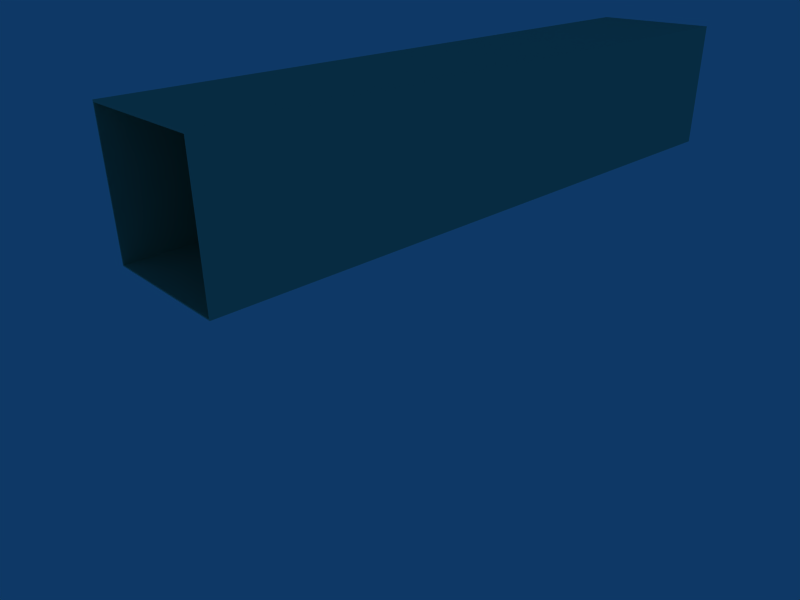 # Source: starship.blend  (saved by Blender 2.49.2; exported with 4.5.12 LTS)
import bpy
from mathutils import Matrix  # noqa: F401  (used for matrix-valued properties, if any)

bpy.ops.wm.read_factory_settings(use_empty=True)
scene = bpy.context.scene
scene.name = 'Scene'

# ---- collections
col_collection_1 = bpy.data.collections.new('Collection 1'); scene.collection.children.link(col_collection_1)

# ---- materials (node trees are filled in below, after node groups)
mat_material = bpy.data.materials.new('Material')
mat_material.alpha_threshold = 0.0
mat_material.diffuse_color = (0.5098, 0.7608, 0.6392, 1.0)
mat_material.roughness = 0.5
mat_material.line_color = (0.0, 0.0, 0.0, 1.0)
mat_material_003 = bpy.data.materials.new('Material.003')
mat_material_003.alpha_threshold = 0.0
mat_material_003.diffuse_color = (0.698, 0.698, 0.698, 1.0)
mat_material_003.roughness = 0.5
mat_material_003.line_color = (0.0, 0.0, 0.0, 1.0)

# ---- material node trees

# ---- world
world_world = bpy.data.worlds.new('World'); scene.world = world_world
world_world.color = (0.05656, 0.2208, 0.4)
world_world.use_sun_shadow = False
world_world.sun_shadow_jitter_overblur = 0.0
world_world.cycles.sampling_method = 'MANUAL'
world_world.cycles.sample_map_resolution = 256

# ---- cameras
cam_camera = bpy.data.cameras.new('Camera')
cam_camera.passepartout_alpha = 0.2
cam_camera.clip_end = 100.0
cam_camera.lens = 35.0
cam_camera.ortho_scale = 7.314
cam_camera.show_passepartout = False
cam_camera.show_safe_areas = True
cam_camera.dof.focus_distance = 0.0
cam_camera.dof.aperture_fstop = 128.0

# ---- lights
light_spot_001 = bpy.data.lights.new('Spot.001', 'POINT')
light_spot_001.transmission_factor = 0.0
light_spot_001.cutoff_distance = 30.0
light_spot_001.energy = 100.0
light_spot_001.shadow_buffer_clip_start = 1.001
light_spot_001.shadow_soft_size = 1.0
light_spot_001.shadow_maximum_resolution = 0.006
light_spot_001.use_absolute_resolution = True
light_spot_001.cycles.use_multiple_importance_sampling = False
light_spot = bpy.data.lights.new('Spot', 'POINT')
light_spot.transmission_factor = 0.0
light_spot.cutoff_distance = 30.0
light_spot.energy = 100.0
light_spot.shadow_buffer_clip_start = 1.001
light_spot.shadow_soft_size = 1.0
light_spot.shadow_maximum_resolution = 0.006
light_spot.use_absolute_resolution = True
light_spot.cycles.use_multiple_importance_sampling = False

# ---- meshes
me_cube_001 = bpy.data.meshes.new('Cube.001')
me_cube_001.from_pydata([(1.0, 1.0, -1.0), (1.0, -1.0, -1.0), (-1.0, -1.0, -1.0), (-1.0, 1.0, -1.0), (1.0, 1.0, 1.0), (1.0, -1.0, 1.0), (-1.0, -1.0, 1.0), (-1.0, 1.0, 1.0), (-2.384e-07, 0.9423, 0.0), (-0.9814, -1.0, 0.9749), (0.9871, -1.0, 0.9749), (0.9871, -1.0, -0.9834), (-0.9814, -1.0, -0.9834), (-0.9551, 0.9397, -0.9089), (-0.9551, 0.9397, 0.9535), (0.9448, 0.9397, 0.9535), (0.9448, 0.9397, -0.9089)], [(8, 13), (8, 14), (8, 15), (16, 8)], [(0, 1, 2, 3), (4, 7, 6, 5), (0, 4, 5, 1), (2, 6, 7, 3), (4, 0, 3, 7), (1, 5, 10, 11), (5, 6, 9, 10), (2, 12, 9, 6), (1, 11, 12, 2), (11, 16, 13, 12), (10, 15, 16, 11), (9, 14, 15, 10), (9, 12, 13, 14), (16, 15, 14, 13)])
me_cube_001.materials.append(mat_material)
me_cube_001.use_remesh_preserve_volume = False
me_cube_001.use_remesh_preserve_attributes = False
me_cube_001.use_mirror_vertex_groups = False
me_cube_001.update()
me_plane_002 = bpy.data.meshes.new('Plane.002')
me_plane_002.from_pydata([(2.114, 12.24, 7.859), (0.8176, 18.67, 0.5557), (1.91, 15.45, 5.464), (1.637, 14.7, -0.01558), (1.784, 16.2, -0.3084), (0.3923, 19.2, -0.9216), (2.004, 15.01, -0.3519), (1.426, 13.8, 3.078), (1.66, 16.27, 4.33), (1.857, 15.69, 5.262), (2.027, 15.01, 6.175), (2.179, 14.0, 7.016), (1.945, 15.39, 5.606), (0.1288, 10.42, 7.925), (2.216, 11.64, 7.546), (0.3043, 9.85, 8.059), (0.8014, 6.811, 9.802), (2.251, 13.14, 7.445), (-0.02184, 18.91, -0.8757), (-0.004582, 13.83, 3.123), (0.09513, 16.38, 4.318), (-0.02184, 17.97, 2.037), (0.112, 13.64, 4.199), (0.1265, 15.68, 5.301), (-0.0006206, 17.44, 2.486), (-0.02184, 18.69, 0.6307), (0.1609, 14.0, 7.06), (0.1448, 15.0, 6.202), (0.1649, 13.07, 7.477), (0.1919, 11.73, 7.579), (0.1165, 12.64, 8.24), (1.098, 17.82, 2.151), (1.221, 17.54, 2.456), (2.841, 13.42, 4.229), (0.1355, 15.45, 5.632), (0.1301, 15.51, 5.467), (0.1528, 14.41, 6.7), (2.134, 14.27, 6.683), (3.386, 10.37, 6.348), (1.911, 14.48, 0.2352), (2.878, 11.49, 2.847), (2.955, 10.94, 4.148), (2.169, 12.64, 1.266), (1.988, 13.39, 0.6949), (2.392, 11.92, 2.034), (1.35, 12.58, 1.227), (1.727, 17.01, 1.596), (2.121, 15.15, 2.205), (2.76, 13.22, 2.471), (2.618, 14.11, 1.773), (1.714, 13.35, 0.6544), (2.776, 12.81, 7.301), (2.93, 13.27, 6.353), (2.894, 13.57, 5.297), (1.706, 10.08, 5.369), (3.109, 10.63, 5.318), (2.154, 10.38, 7.788), (3.192, 10.46, 7.259), (2.29, 10.88, 5.35), (1.58, 10.28, 6.233), (2.326, 11.39, 3.665), (1.54, 11.05, 3.322), (1.39, 11.89, 2.265), (1.657, 10.76, 4.364), (0.9751, 1.937, 5.35), (1.404, -1.978, 8.599), (0.3126, 8.119, 8.335), (0.4122, 3.008, 9.05), (0.4619, -1.34, 9.371), (0.3609, 5.637, 8.803), (1.351, 4.301, 8.081), (1.332, 7.369, 7.574), (1.371, 1.18, 8.424), (1.327, 6.127, 5.248), (1.504, 8.114, 5.311), (1.145, 4.12, 5.284), (1.444, 7.854, 6.35), (0.9311, 10.09, 7.308), (1.36, 8.685, 7.394), (1.245, 5.823, 6.302), (3.252, 4.63, 3.231), (3.307, 5.862, 2.551), (3.788, 3.571, 3.507), (3.897, 2.622, 3.622), (2.959, -3.109, 4.423), (4.518, 0.9631, 3.832), (2.781, 0.7439, 4.591), (2.19, 5.956, 3.976), (2.53, 3.385, 4.267), (1.887, 8.499, 3.663), (10.7, -4.2, 3.091), (5.725, 3.043, 2.778), (8.626, 0.3828, 2.978), (9.108, -0.6253, 2.972), (7.908, 1.435, 3.193), (1.911, -17.05, 4.904), (12.36, -10.09, 3.046), (4.283, -9.777, 3.175), (2.481, -11.11, 4.275), (1.657, -9.656, 7.715), (1.404, -5.775, 8.126), (1.795, -13.51, 6.632), (1.499, -7.616, 5.337), (1.241, -2.775, 5.515), (1.745, -12.42, 5.156), (0.456, -19.22, 4.709), (0.4606, -9.358, 8.451), (0.5047, -15.1, 6.863), (0.4871, -5.49, 9.147), (0.4945, -13.02, 7.504), (0.4775, -17.35, 6.083), (0.5084, -16.19, 3.733), (2.176, -13.85, 3.166), (1.204, 8.103, 2.426), (-0.02184, 11.81, 1.289), (-0.02184, 14.28, -0.0851), (-0.02184, 9.118, 2.396), (2.47, 5.453, 2.369), (2.161, -10.27, 2.395), (-0.02184, 2.182, -0.9787), (-0.09086, -3.07, -2.124), (1.268, 4.482, 0.04734), (2.448, -9.799, 1.002), (2.869, -2.104, 1.75), (2.756, -6.11, 1.336), (2.438, 1.722, 2.013), (0.2738, -14.87, 2.652), (1.916, 1.154, 1.639), (2.069, -6.229, -0.698), (0.5977, 18.95, -0.2544), (1.033, 17.84, -0.645), (1.891, 15.59, -0.3615), (1.891, 14.73, -0.164), (1.92, 15.51, 5.385), (1.776, 16.02, 4.794), (1.943, 15.4, 5.518), (2.002, 15.19, 5.895), (2.166, 11.97, 7.699), (0.2529, 10.15, 8.009), (2.227, 12.69, 7.658), (2.245, 13.56, 7.231), (0.1884, 19.14, -0.9087), (0.07588, 15.1, 4.255), (0.03744, 13.59, 3.642), (0.1144, 16.07, 4.82), (0.01517, 15.55, 2.8), (-0.02184, 17.81, 2.269), (-0.02184, 18.96, -0.1529), (-0.02184, 18.31, 1.374), (0.1662, 13.55, 7.267), (0.1633, 12.01, 7.731), (0.1619, 12.62, 7.694), (0.3531, 18.72, 0.5864), (0.3103, 19.0, -0.2025), (0.9561, 18.28, 1.384), (1.179, 17.68, 2.329), (1.316, 15.76, 2.739), (2.128, 13.48, 3.664), (2.247, 14.86, 4.316), (0.5076, 17.94, 2.089), (0.5939, 17.53, 2.469), (0.6132, 13.85, 3.117), (1.468, 13.6, 4.213), (0.8378, 16.36, 4.308), (0.4791, 18.3, 1.399), (0.5716, 17.83, 2.264), (0.6578, 15.69, 2.774), (0.7503, 13.59, 3.673), (0.8708, 15.0, 4.268), (0.1408, 15.24, 5.913), (0.1308, 15.49, 5.535), (0.1295, 15.58, 5.399), (0.9709, 15.71, 5.28), (0.9965, 15.5, 5.467), (1.002, 15.46, 5.613), (0.9479, 16.12, 4.782), (0.9938, 15.58, 5.398), (0.9958, 15.49, 5.526), (1.065, 15.03, 6.185), (1.055, 15.26, 5.893), (0.1568, 14.22, 6.879), (0.1488, 14.7, 6.458), (2.099, 14.63, 6.425), (2.169, 14.12, 6.865), (1.108, 14.37, 6.685), (1.1, 14.67, 6.44), (1.151, 14.02, 7.033), (1.143, 14.22, 6.855), (1.884, 15.31, -0.03694), (2.932, 11.19, 3.489), (1.965, 13.92, 0.4545), (2.071, 13.0, 0.9912), (2.671, 11.68, 2.452), (2.273, 12.29, 1.627), (1.775, 12.59, 1.222), (1.318, 17.5, 0.1335), (1.302, 17.85, 1.118), (1.438, 17.43, 1.912), (1.77, 16.6, 0.641), (1.837, 15.73, 0.9206), (1.917, 16.1, 1.896), (1.677, 16.35, 2.374), (1.629, 16.56, 2.219), (1.81, 14.49, 2.647), (2.234, 12.6, 2.974), (1.979, 14.69, -0.1101), (1.808, 14.49, 0.07798), (2.799, 12.33, 2.64), (2.702, 13.71, 2.134), (2.413, 14.57, 1.976), (2.268, 14.28, 1.031), (2.042, 14.82, 1.241), (1.683, 13.99, 0.3207), (1.515, 12.94, 0.9395), (1.876, 13.38, 0.6618), (1.84, 13.99, 0.3378), (1.683, 12.97, 0.9415), (2.311, 13.74, 1.206), (2.417, 13.37, 1.528), (2.619, 12.51, 2.234), (2.497, 12.92, 1.866), (2.157, 13.45, 2.775), (2.456, 14.15, 2.38), (1.026, 16.99, -0.6529), (0.9012, 17.54, -0.6505), (2.97, 12.16, 4.173), (2.886, 12.39, 3.532), (2.507, 12.51, 7.603), (2.876, 13.0, 6.846), (2.935, 13.39, 5.84), (2.9, 13.53, 4.737), (3.256, 10.53, 5.801), (3.021, 10.8, 4.765), (2.387, 14.75, 5.272), (2.319, 15.01, 4.793), (2.969, 12.18, 4.712), (3.055, 11.92, 5.308), (3.219, 11.78, 6.35), (3.204, 11.9, 5.835), (2.421, 14.62, 5.395), (2.464, 14.52, 5.486), (2.501, 14.24, 6.257), (2.479, 14.38, 5.95), (2.763, 10.37, 7.52), (3.311, 10.39, 6.846), (2.998, 11.64, 7.272), (3.114, 11.77, 6.818), (2.571, 13.81, 6.539), (2.525, 13.45, 7.158), (2.515, 13.57, 6.978), (1.187, 13.11, 7.462), (2.561, 12.99, 7.395), (1.186, 13.58, 7.251), (1.039, 12.23, 7.868), (1.221, 11.68, 7.57), (1.167, 10.13, 7.95), (1.136, 12.66, 7.683), (1.131, 11.99, 7.724), (2.541, 12.16, 7.444), (2.725, 11.03, 7.427), (1.056, 10.4, 7.893), (1.959, 10.51, 5.385), (2.749, 10.7, 5.346), (2.839, 10.56, 5.867), (1.642, 10.16, 5.798), (1.961, 10.6, 5.795), (2.369, 11.64, 2.82), (2.31, 11.13, 4.517), (2.661, 11.11, 3.915), (2.638, 10.87, 4.727), (2.646, 11.37, 3.225), (1.345, 12.24, 1.726), (1.434, 11.53, 2.803), (1.702, 10.45, 4.908), (1.613, 11.06, 3.82), (1.974, 11.07, 4.051), (1.951, 10.82, 4.845), (1.896, 11.37, 3.484), (1.888, 11.68, 2.949), (1.911, 11.93, 2.155), (1.861, 12.24, 1.615), (1.181, -0.03972, 6.963), (0.4378, 0.8574, 9.217), (0.9321, -1.731, 9.067), (0.3865, 4.353, 8.934), (0.3353, 6.921, 8.563), (1.341, 5.874, 7.861), (1.356, 2.732, 8.234), (1.386, -0.3373, 8.492), (0.8513, 4.995, 8.52), (0.8343, 6.516, 8.228), (0.9171, -0.06435, 8.95), (0.8927, 2.077, 8.783), (0.8757, 3.68, 8.649), (1.41, 7.091, 5.293), (1.598, 9.137, 5.329), (1.231, 5.13, 5.26), (1.059, 3.109, 5.307), (1.472, 7.932, 5.848), (1.493, 9.092, 6.277), (1.573, 8.965, 5.865), (0.1663, 11.04, 7.748), (2.192, 11.01, 7.676), (1.139, 11.06, 7.705), (2.493, 10.32, 6.302), (2.834, 10.29, 7.08), (1.917, 10.34, 7.006), (0.2995, 8.999, 8.19), (0.6485, 9.968, 7.692), (1.254, 10.18, 6.814), (1.505, 10.23, 7.542), (1.403, 7.584, 6.951), (1.352, 8.046, 7.478), (1.122, 9.448, 7.333), (0.8262, 8.421, 7.89), (1.448, 9.455, 6.797), (1.432, 8.269, 6.876), (0.7929, 9.259, 7.76), (0.8128, 7.75, 7.992), (1.229, 4.16, 6.643), (1.179, 1.567, 6.968), (1.15, 3.127, 6.712), (1.314, 6.563, 6.963), (1.172, 4.927, 5.854), (1.312, 5.097, 7.179), (1.344, 6.85, 6.334), (1.367, 6.922, 5.823), (1.264, 5.925, 5.756), (3.343, 5.198, 2.882), (3.521, 4.089, 3.367), (3.885, 3.057, 3.573), (4.156, 1.987, 3.737), (3.632, -1.124, 4.121), (1.854, 1.332, 4.888), (2.901, -0.9943, 4.516), (2.667, 2.094, 4.434), (2.347, 4.688, 4.128), (2.032, 7.224, 3.825), (1.742, 9.773, 3.502), (1.652, 8.428, 4.471), (1.712, 6.102, 4.606), (1.773, 3.776, 4.741), (1.531, 9.693, 4.342), (1.592, 7.367, 4.477), (1.652, 5.041, 4.612), (1.713, 2.715, 4.747), (1.607, 10.56, 4.414), (2.579, 7.294, 3.069), (2.709, 5.37, 3.584), (2.937, 4.759, 3.727), (3.216, 2.997, 3.916), (3.098, 3.585, 3.877), (3.502, 0.9696, 4.235), (3.397, 2.295, 4.068), (2.555, 6.557, 3.407), (2.407, 8.427, 2.899), (7.748, -1.766, 3.471), (4.528, 4.459, 2.651), (9.819, -2.185, 3.039), (8.724, -0.09133, 2.964), (6.835, 2.117, 2.97), (8.22, 0.8151, 3.07), (4.531, 3.866, 3.011), (4.94, 3.296, 3.159), (5.932, 2.535, 3.346), (5.89, 2.073, 3.433), (6.327, 1.355, 3.518), (6.83, 0.81, 3.398), (7.147, 0.1664, 3.393), (8.592, -10.02, 3.074), (3.237, -10.46, 3.721), (2.226, -14.17, 4.535), (11.62, -7.356, 3.085), (4.447, -4.362, 3.535), (7.828, -6.914, 3.185), (2.744, -7.16, 4.333), (3.532, -6.359, 3.813), (1.527, -7.638, 7.952), (1.392, -3.911, 8.392), (1.743, -11.69, 7.146), (1.866, -15.29, 5.788), (1.108, -0.4035, 5.428), (1.373, -5.147, 5.43), (1.298, -2.345, 7.053), (1.434, -6.685, 6.741), (1.89, -14.71, 5.013), (1.625, -10.1, 5.237), (1.803, -13.04, 5.903), (1.724, -11.03, 6.389), (1.587, -8.691, 6.535), (1.305, -4.35, 6.853), (2.074, -11.88, 4.701), (1.997, -9.255, 4.762), (2.183, -5.388, 4.842), (2.08, -2.874, 4.928), (1.992, -0.944, 4.993), (1.143, -18.34, 4.829), (0.4662, -3.351, 9.3), (0.4866, -7.548, 8.795), (0.4996, -14.09, 7.19), (0.4894, -11.16, 7.986), (0.9717, -5.655, 8.7), (0.9332, -3.71, 8.971), (1.057, -7.565, 8.499), (1.016, -9.488, 8.158), (0.5116, -18.41, 5.426), (0.5098, -16.28, 6.448), (1.142, -17.35, 5.547), (1.202, -16.14, 5.951), (1.146, -14.37, 6.751), (1.078, -11.42, 7.642), (1.134, -13.26, 7.107), (0.4679, -17.74, 4.197), (3.11, -11.94, 3.136), (1.311, -15.16, 3.485), (1.217, -16.75, 4.27), (2.072, -15.51, 4.039), (2.427, -12.68, 3.762), (-0.02184, 16.6, -0.5246), (-0.02184, 13.01, 0.5846), (0.5842, 8.832, 2.502), (-0.02184, 10.41, 1.873), (1.796, 6.876, 2.433), (4.102, 4.173, 2.539), (-0.02184, 0.2938, -1.262), (2.146, -8.49, 1.607), (0.7027, 3.234, -0.548), (1.252, 6.361, 1.262), (1.986, 8.255, 2.792), (0.7509, 10.12, 2.814), (1.318, 9.673, 2.855), (0.64, 11.77, 1.777), (0.6558, 10.51, 2.328), (0.6786, 12.21, 1.268), (0.835, 13.74, 0.2962), (0.8271, 12.63, 0.9394), (0.7731, 14.59, -0.0787), (1.652, 15.62, -0.2324), (0.7675, 16.79, -0.4772), (2.954, 5.701, 2.46), (2.271, -11.88, 2.055), (1.158, -12.82, 0.723), (2.718, -4.035, 1.547), (2.668, -7.873, 1.141), (2.513, -0.1951, 1.851), (2.5, 3.634, 2.201), (4.053, 2.226, 2.36), (5.536, -0.2746, 2.465), (4.291, 0.4527, 2.252), (5.946, -0.8373, 2.378), (6.263, -1.481, 2.373), (6.791, -3.25, 2.373), (6.948, -5.272, 2.237), (7.792, -8.225, 2.219), (7.48, -10.08, 2.075), (3.598, -10.28, 2.148), (0.3144, -17.17, 3.682), (-0.02184, -12.58, 1.622), (1.135, -12.09, 1.818), (1.142, -14.32, 2.835), (0.3908, -15.61, 3.226), (1.553, 4.849, 2.013), (2.132, -4.393, 1.331), (1.804, 4.858, 2.222), (2.115, 1.649, 1.871), (2.157, -0.5713, 1.677), (2.143, -2.722, 1.42), (1.656, -0.6817, -0.3706), (2.164, -8.27, 0.05805), (1.447, -3.44, -2.016), (1.591, 3.021, 0.8435), (2.022, -2.465, 0.4551), (2.253, -6.319, 0.318), (1.025, -1.858, -1.394), (1.379, -9.104, -2.5), (-0.02184, -10.25, 2.844), (1.172, 2.896, 0.02632), (1.879, 4.234, 3.609), (-0.02184, -9.146, -2.5), (-0.02184, 2.606, 0.1063), (2.08, -2.748, 1.01), (2.028, 2.941, 3.938), (-0.02184, 3.958, 6.106), (-2.072, 2.941, 3.938), (-2.123, -2.748, 1.01), (-1.954, 4.234, 3.609), (-1.215, 2.896, 0.02632), (-1.423, -9.104, -2.5), (-1.068, -1.858, -1.394), (-2.297, -6.319, 0.318), (-2.066, -2.465, 0.4551), (-1.634, 3.021, 0.8435), (-1.592, -3.44, -2.016), (-2.208, -8.27, 0.05805), (-1.699, -0.6817, -0.3706), (-2.187, -2.722, 1.42), (-2.2, -0.5713, 1.677), (-2.159, 1.649, 1.871), (-1.848, 4.858, 2.222), (-2.176, -4.393, 1.331), (-1.597, 4.849, 2.013), (-0.4345, -15.61, 3.226), (-1.186, -14.32, 2.835), (-1.178, -12.09, 1.818), (-0.358, -17.17, 3.682), (-3.642, -10.28, 2.148), (-7.524, -10.08, 2.075), (-7.835, -8.225, 2.219), (-6.992, -5.272, 2.237), (-6.835, -3.25, 2.373), (-6.307, -1.481, 2.373), (-5.989, -0.8373, 2.378), (-4.335, 0.4527, 2.252), (-5.579, -0.2746, 2.465), (-4.096, 2.226, 2.36), (-2.543, 3.634, 2.201), (-2.556, -0.1951, 1.851), (-2.712, -7.873, 1.141), (-2.761, -4.035, 1.547), (-1.202, -12.82, 0.723), (-2.315, -11.88, 2.055), (-2.998, 5.701, 2.46), (-0.8112, 16.79, -0.4772), (-1.696, 15.62, -0.2324), (-0.8168, 14.59, -0.0787), (-0.8707, 12.63, 0.9394), (-0.8786, 13.74, 0.2962), (-0.7223, 12.21, 1.268), (-0.6994, 10.51, 2.328), (-0.6837, 11.77, 1.777), (-1.362, 9.673, 2.855), (-0.7946, 10.12, 2.814), (-2.03, 8.255, 2.792), (-1.296, 6.361, 1.262), (-0.7464, 3.234, -0.548), (-2.19, -8.49, 1.607), (-4.145, 4.173, 2.539), (-1.84, 6.876, 2.433), (-0.6279, 8.832, 2.502), (-2.471, -12.68, 3.762), (-2.116, -15.51, 4.039), (-1.261, -16.75, 4.27), (-1.354, -15.16, 3.485), (-3.154, -11.94, 3.136), (-0.5116, -17.74, 4.197), (-1.178, -13.26, 7.107), (-1.121, -11.42, 7.642), (-1.19, -14.37, 6.751), (-1.246, -16.14, 5.951), (-1.186, -17.35, 5.547), (-0.5535, -16.28, 6.448), (-0.5553, -18.41, 5.426), (-1.059, -9.488, 8.158), (-1.1, -7.565, 8.499), (-0.9769, -3.71, 8.971), (-1.015, -5.655, 8.7), (-0.5331, -11.16, 7.986), (-0.5433, -14.09, 7.19), (-0.5303, -7.548, 8.795), (-0.5099, -3.351, 9.3), (-1.186, -18.34, 4.829), (-2.036, -0.944, 4.993), (-2.123, -2.874, 4.928), (-2.227, -5.388, 4.842), (-2.041, -9.255, 4.762), (-2.118, -11.88, 4.701), (-1.348, -4.35, 6.853), (-1.631, -8.691, 6.535), (-1.767, -11.03, 6.389), (-1.847, -13.04, 5.903), (-1.669, -10.1, 5.237), (-1.934, -14.71, 5.013), (-1.478, -6.685, 6.741), (-1.342, -2.345, 7.053), (-1.417, -5.147, 5.43), (-1.152, -0.4035, 5.428), (-1.91, -15.29, 5.788), (-1.786, -11.69, 7.146), (-1.436, -3.911, 8.392), (-1.571, -7.638, 7.952), (-3.576, -6.359, 3.813), (-2.787, -7.16, 4.333), (-7.872, -6.914, 3.185), (-4.491, -4.362, 3.535), (-11.67, -7.356, 3.085), (-2.27, -14.17, 4.535), (-3.281, -10.46, 3.721), (-8.635, -10.02, 3.074), (-7.191, 0.1664, 3.393), (-6.874, 0.81, 3.398), (-6.37, 1.355, 3.518), (-5.934, 2.073, 3.433), (-5.976, 2.535, 3.346), (-4.983, 3.296, 3.159), (-4.575, 3.866, 3.011), (-8.263, 0.8151, 3.07), (-6.878, 2.117, 2.97), (-8.768, -0.09133, 2.964), (-9.863, -2.185, 3.039), (-4.572, 4.459, 2.651), (-7.792, -1.766, 3.471), (-2.45, 8.427, 2.899), (-2.599, 6.557, 3.407), (-3.44, 2.295, 4.068), (-3.546, 0.9696, 4.235), (-3.142, 3.585, 3.877), (-3.26, 2.997, 3.916), (-2.98, 4.759, 3.727), (-2.752, 5.37, 3.584), (-2.623, 7.294, 3.069), (-1.651, 10.56, 4.414), (-1.756, 2.715, 4.747), (-1.696, 5.041, 4.612), (-1.635, 7.367, 4.477), (-1.575, 9.693, 4.342), (-1.817, 3.776, 4.741), (-1.756, 6.102, 4.606), (-1.695, 8.428, 4.471), (-1.785, 9.773, 3.502), (-2.075, 7.224, 3.825), (-2.391, 4.688, 4.128), (-2.711, 2.094, 4.434), (-2.945, -0.9943, 4.516), (-1.898, 1.332, 4.888), (-3.675, -1.124, 4.121), (-4.199, 1.987, 3.737), (-3.929, 3.057, 3.573), (-3.565, 4.089, 3.367), (-3.387, 5.198, 2.882), (-1.308, 5.925, 5.756), (-1.411, 6.922, 5.823), (-1.388, 6.85, 6.334), (-1.356, 5.097, 7.179), (-1.216, 4.927, 5.854), (-1.358, 6.563, 6.963), (-1.194, 3.127, 6.712), (-1.222, 1.567, 6.968), (-1.273, 4.16, 6.643), (-0.8565, 7.75, 7.992), (-0.8366, 9.259, 7.76), (-1.476, 8.269, 6.876), (-1.492, 9.455, 6.797), (-0.8699, 8.421, 7.89), (-1.166, 9.448, 7.333), (-1.396, 8.046, 7.478), (-1.446, 7.584, 6.951), (-1.548, 10.23, 7.542), (-1.298, 10.18, 6.814), (-0.6922, 9.968, 7.692), (-0.3431, 8.999, 8.19), (-1.96, 10.34, 7.006), (-2.878, 10.29, 7.08), (-2.536, 10.32, 6.302), (-1.182, 11.06, 7.705), (-2.235, 11.01, 7.676), (-0.21, 11.04, 7.748), (-1.616, 8.965, 5.865), (-1.537, 9.092, 6.277), (-1.516, 7.932, 5.848), (-1.102, 3.109, 5.307), (-1.274, 5.13, 5.26), (-1.642, 9.137, 5.329), (-1.454, 7.091, 5.293), (-0.9194, 3.68, 8.649), (-0.9364, 2.077, 8.783), (-0.9608, -0.06435, 8.95), (-0.878, 6.516, 8.228), (-0.8949, 4.995, 8.52), (-1.429, -0.3373, 8.492), (-1.399, 2.732, 8.234), (-1.384, 5.874, 7.861), (-0.379, 6.921, 8.563), (-0.4302, 4.353, 8.934), (-0.9757, -1.731, 9.067), (-0.4815, 0.8574, 9.217), (-1.224, -0.03972, 6.963), (-1.905, 12.24, 1.615), (-1.955, 11.93, 2.155), (-1.932, 11.68, 2.949), (-1.94, 11.37, 3.484), (-1.995, 10.82, 4.845), (-2.018, 11.07, 4.051), (-1.656, 11.06, 3.82), (-1.746, 10.45, 4.908), (-1.478, 11.53, 2.803), (-1.388, 12.24, 1.726), (-2.69, 11.37, 3.225), (-2.681, 10.87, 4.727), (-2.704, 11.11, 3.915), (-2.354, 11.13, 4.517), (-2.413, 11.64, 2.82), (-2.005, 10.6, 5.795), (-1.686, 10.16, 5.798), (-2.882, 10.56, 5.867), (-2.793, 10.7, 5.346), (-2.003, 10.51, 5.385), (-1.099, 10.4, 7.893), (-2.769, 11.03, 7.427), (-2.585, 12.16, 7.444), (-1.175, 11.99, 7.724), (-1.179, 12.66, 7.683), (-1.21, 10.13, 7.95), (-1.265, 11.68, 7.57), (-1.083, 12.23, 7.868), (-1.23, 13.58, 7.251), (-2.605, 12.99, 7.395), (-1.231, 13.11, 7.462), (-2.559, 13.57, 6.978), (-2.568, 13.45, 7.158), (-2.614, 13.81, 6.539), (-3.157, 11.77, 6.818), (-3.042, 11.64, 7.272), (-3.355, 10.39, 6.846), (-2.807, 10.37, 7.52), (-2.523, 14.38, 5.95), (-2.545, 14.24, 6.257), (-2.507, 14.52, 5.486), (-2.465, 14.62, 5.395), (-3.247, 11.9, 5.835), (-3.263, 11.78, 6.35), (-3.098, 11.92, 5.308), (-3.012, 12.18, 4.712), (-2.363, 15.01, 4.793), (-2.43, 14.75, 5.272), (-3.065, 10.8, 4.765), (-3.3, 10.53, 5.801), (-2.944, 13.53, 4.737), (-2.979, 13.39, 5.84), (-2.92, 13.0, 6.846), (-2.551, 12.51, 7.603), (-2.929, 12.39, 3.532), (-3.014, 12.16, 4.173), (-0.9449, 17.54, -0.6505), (-1.07, 16.99, -0.6529), (-2.5, 14.15, 2.38), (-2.2, 13.45, 2.775), (-2.541, 12.92, 1.866), (-2.662, 12.51, 2.234), (-2.461, 13.37, 1.528), (-2.355, 13.74, 1.206), (-1.727, 12.97, 0.9415), (-1.884, 13.99, 0.3378), (-1.92, 13.38, 0.6618), (-1.559, 12.94, 0.9395), (-1.727, 13.99, 0.3207), (-2.086, 14.82, 1.241), (-2.311, 14.28, 1.031), (-2.457, 14.57, 1.976), (-2.746, 13.71, 2.134), (-2.843, 12.33, 2.64), (-1.852, 14.49, 0.07798), (-2.023, 14.69, -0.1101), (-2.278, 12.6, 2.974), (-1.853, 14.49, 2.647), (-1.672, 16.56, 2.219), (-1.72, 16.35, 2.374), (-1.961, 16.1, 1.896), (-1.881, 15.73, 0.9206), (-1.814, 16.6, 0.641), (-1.482, 17.43, 1.912), (-1.346, 17.85, 1.118), (-1.362, 17.5, 0.1335), (-1.819, 12.59, 1.222), (-2.317, 12.29, 1.627), (-2.715, 11.68, 2.452), (-2.115, 13.0, 0.9912), (-2.008, 13.92, 0.4545), (-2.976, 11.19, 3.489), (-1.927, 15.31, -0.03694), (-1.187, 14.22, 6.855), (-1.195, 14.02, 7.033), (-1.144, 14.67, 6.44), (-1.152, 14.37, 6.685), (-2.212, 14.12, 6.865), (-2.142, 14.63, 6.425), (-0.1925, 14.7, 6.458), (-0.2005, 14.22, 6.879), (-1.099, 15.26, 5.893), (-1.109, 15.03, 6.185), (-1.039, 15.49, 5.526), (-1.037, 15.58, 5.398), (-0.9916, 16.12, 4.782), (-1.045, 15.46, 5.613), (-1.04, 15.5, 5.467), (-1.015, 15.71, 5.28), (-0.1732, 15.58, 5.399), (-0.1744, 15.49, 5.535), (-0.1845, 15.24, 5.913), (-0.9145, 15.0, 4.268), (-0.794, 13.59, 3.673), (-0.7015, 15.69, 2.774), (-0.6152, 17.83, 2.264), (-0.5227, 18.3, 1.399), (-0.8815, 16.36, 4.308), (-1.511, 13.6, 4.213), (-0.6568, 13.85, 3.117), (-0.6375, 17.53, 2.469), (-0.5512, 17.94, 2.089), (-2.29, 14.86, 4.316), (-2.172, 13.48, 3.664), (-1.36, 15.76, 2.739), (-1.223, 17.68, 2.329), (-0.9998, 18.28, 1.384), (-0.3539, 19.0, -0.2025), (-0.3968, 18.72, 0.5864), (-0.2056, 12.62, 7.694), (-0.207, 12.01, 7.731), (-0.2098, 13.55, 7.267), (-0.05884, 15.55, 2.8), (-0.1581, 16.07, 4.82), (-0.08112, 13.59, 3.642), (-0.1196, 15.1, 4.255), (-0.232, 19.14, -0.9087), (-2.289, 13.56, 7.231), (-2.27, 12.69, 7.658), (-0.2965, 10.15, 8.009), (-2.21, 11.97, 7.699), (-2.045, 15.19, 5.895), (-1.987, 15.4, 5.518), (-1.82, 16.02, 4.794), (-1.964, 15.51, 5.385), (-1.934, 14.73, -0.164), (-1.935, 15.59, -0.3615), (-1.077, 17.84, -0.645), (-0.6414, 18.95, -0.2544), (-2.113, -6.229, -0.698), (-1.96, 1.154, 1.639), (-0.3174, -14.87, 2.652), (-2.482, 1.722, 2.013), (-2.8, -6.11, 1.336), (-2.912, -2.104, 1.75), (-2.492, -9.799, 1.002), (-1.312, 4.482, 0.04734), (-2.205, -10.27, 2.395), (-2.514, 5.453, 2.369), (-1.248, 8.103, 2.426), (-2.22, -13.85, 3.166), (-0.5521, -16.19, 3.733), (-0.5212, -17.35, 6.083), (-0.5382, -13.02, 7.504), (-0.5307, -5.49, 9.147), (-0.5484, -15.1, 6.863), (-0.5043, -9.358, 8.451), (-0.4997, -19.22, 4.709), (-1.789, -12.42, 5.156), (-1.284, -2.775, 5.515), (-1.543, -7.616, 5.337), (-1.838, -13.51, 6.632), (-1.448, -5.775, 8.126), (-1.701, -9.656, 7.715), (-2.525, -11.11, 4.275), (-4.327, -9.777, 3.175), (-12.4, -10.09, 3.046), (-1.955, -17.05, 4.904), (-7.951, 1.435, 3.193), (-9.151, -0.6253, 2.972), (-8.669, 0.3828, 2.978), (-5.769, 3.043, 2.778), (-10.75, -4.2, 3.091), (-1.93, 8.499, 3.663), (-2.574, 3.385, 4.267), (-2.233, 5.956, 3.976), (-2.825, 0.7439, 4.591), (-4.561, 0.9631, 3.832), (-3.003, -3.109, 4.423), (-3.941, 2.622, 3.622), (-3.832, 3.571, 3.507), (-3.351, 5.862, 2.551), (-3.296, 4.63, 3.231), (-1.289, 5.823, 6.302), (-1.403, 8.685, 7.394), (-0.9748, 10.09, 7.308), (-1.487, 7.854, 6.35), (-1.188, 4.12, 5.284), (-1.548, 8.114, 5.311), (-1.371, 6.127, 5.248), (-1.415, 1.18, 8.424), (-1.375, 7.369, 7.574), (-1.395, 4.301, 8.081), (-0.4046, 5.637, 8.803), (-0.5056, -1.34, 9.371), (-0.4559, 3.008, 9.05), (-0.3563, 8.119, 8.335), (-1.448, -1.978, 8.599), (-1.019, 1.937, 5.35), (-1.701, 10.76, 4.364), (-1.433, 11.89, 2.265), (-1.583, 11.05, 3.322), (-2.37, 11.39, 3.665), (-1.624, 10.28, 6.233), (-2.334, 10.88, 5.35), (-3.236, 10.46, 7.259), (-2.197, 10.38, 7.788), (-3.153, 10.63, 5.318), (-1.749, 10.08, 5.369), (-2.937, 13.57, 5.297), (-2.974, 13.27, 6.353), (-2.82, 12.81, 7.301), (-1.758, 13.35, 0.6544), (-2.661, 14.11, 1.773), (-2.803, 13.22, 2.471), (-2.165, 15.15, 2.205), (-1.77, 17.01, 1.596), (-1.394, 12.58, 1.227), (-2.436, 11.92, 2.034), (-2.032, 13.39, 0.6949), (-2.213, 12.64, 1.266), (-2.999, 10.94, 4.148), (-2.921, 11.49, 2.847), (-1.954, 14.48, 0.2352), (-3.43, 10.37, 6.348), (-2.177, 14.27, 6.683), (-0.1965, 14.41, 6.7), (-0.1738, 15.51, 5.467), (-0.1792, 15.45, 5.632), (-2.885, 13.42, 4.229), (-1.265, 17.54, 2.456), (-1.142, 17.82, 2.151), (-0.1601, 12.64, 8.24), (-0.2355, 11.73, 7.579), (-0.2086, 13.07, 7.477), (-0.1885, 15.0, 6.202), (-0.2046, 14.0, 7.06), (-0.04306, 17.44, 2.486), (-0.1701, 15.68, 5.301), (-0.1556, 13.64, 4.199), (-0.1388, 16.38, 4.318), (-0.03909, 13.83, 3.123), (-2.295, 13.14, 7.445), (-0.845, 6.811, 9.802), (-0.348, 9.85, 8.059), (-2.26, 11.64, 7.546), (-0.1725, 10.42, 7.925), (-1.989, 15.39, 5.606), (-2.223, 14.0, 7.016), (-2.071, 15.01, 6.175), (-1.901, 15.69, 5.262), (-1.703, 16.27, 4.33), (-1.47, 13.8, 3.078), (-2.048, 15.01, -0.3519), (-0.436, 19.2, -0.9216), (-1.827, 16.2, -0.3084), (-1.681, 14.7, -0.01558), (-1.954, 15.45, 5.464), (-0.8613, 18.67, 0.5557), (-2.158, 12.24, 7.859), (-0.02184, 7.283, 0.7084)], [(406, 841), (110, 550), (151, 920)], [(152, 1, 153), (153, 152, 147), (25, 152, 147), (147, 18, 153), (153, 1, 129), (129, 153, 141), (18, 141, 153), (141, 5, 129), (154, 1, 152), (152, 164, 154), (31, 154, 164), (164, 152, 25), (148, 21, 159), (159, 164, 148), (25, 148, 164), (164, 159, 31), (159, 21, 165), (165, 155, 159), (31, 159, 155), (155, 165, 32), (165, 21, 146), (146, 160, 165), (32, 165, 160), (160, 146, 24), (166, 7, 156), (156, 160, 166), (24, 166, 160), (160, 156, 32), (161, 7, 166), (166, 145, 161), (19, 161, 145), (145, 166, 24), (157, 7, 167), (167, 162, 157), (33, 157, 162), (162, 167, 22), (167, 7, 161), (161, 143, 167), (22, 167, 143), (143, 161, 19), (168, 8, 158), (158, 162, 168), (22, 168, 162), (162, 158, 33), (163, 8, 168), (168, 142, 163), (20, 163, 142), (142, 168, 22), (172, 9, 175), (175, 144, 172), (23, 172, 144), (144, 175, 20), (176, 2, 133), (133, 172, 176), (23, 176, 172), (172, 133, 9), (173, 2, 176), (176, 171, 173), (35, 173, 171), (171, 176, 23), (135, 2, 173), (173, 177, 135), (12, 135, 177), (177, 173, 35), (174, 12, 177), (177, 170, 174), (34, 174, 170), (170, 177, 35), (179, 10, 136), (136, 174, 179), (34, 179, 174), (174, 136, 12), (178, 10, 179), (179, 169, 178), (27, 178, 169), (169, 179, 34), (134, 8, 163), (163, 175, 134), (9, 134, 175), (175, 163, 20), (182, 10, 178), (178, 185, 182), (37, 182, 185), (185, 178, 27), (185, 27, 181), (181, 184, 185), (37, 185, 184), (184, 181, 36), (187, 11, 183), (183, 184, 187), (36, 187, 184), (184, 183, 37), (186, 11, 187), (187, 180, 186), (26, 186, 180), (180, 187, 36), (129, 1, 195), (195, 129, 130), (5, 130, 129), (130, 4, 195), (195, 1, 196), (196, 195, 198), (4, 198, 195), (198, 46, 196), (196, 1, 154), (154, 197, 196), (46, 197, 196), (197, 154, 31), (197, 31, 202), (202, 200, 197), (46, 200, 197), (200, 202, 47), (202, 31, 155), (155, 201, 202), (47, 202, 201), (201, 155, 32), (156, 7, 203), (203, 201, 156), (32, 156, 201), (201, 203, 47), (188, 198, 4), (198, 199, 188), (39, 188, 199), (199, 198, 46), (131, 188, 4), (188, 205, 131), (6, 131, 205), (205, 188, 39), (206, 3, 132), (132, 205, 206), (39, 206, 205), (205, 132, 6), (211, 39, 199), (199, 200, 211), (47, 211, 200), (200, 199, 46), (210, 39, 211), (211, 209, 210), (49, 210, 209), (209, 211, 47), (215, 3, 206), (206, 190, 215), (43, 215, 190), (190, 206, 39), (212, 3, 215), (215, 214, 212), (50, 212, 214), (214, 215, 43), (191, 42, 194), (194, 216, 191), (43, 191, 216), (216, 194, 45), (214, 43, 216), (216, 213, 214), (50, 214, 213), (213, 216, 45), (190, 39, 210), (210, 217, 190), (43, 190, 217), (217, 210, 49), (218, 42, 191), (191, 217, 218), (49, 218, 217), (217, 191, 43), (220, 42, 218), (218, 208, 220), (48, 220, 208), (208, 218, 49), (193, 42, 220), (220, 219, 193), (44, 193, 219), (219, 220, 48), (207, 40, 192), (192, 219, 207), (48, 207, 219), (219, 192, 44), (203, 7, 221), (221, 222, 203), (47, 203, 222), (222, 221, 48), (221, 7, 204), (204, 207, 221), (48, 221, 207), (207, 204, 40), (130, 224, 4), (224, 130, 141), (5, 141, 130), (141, 18, 224), (224, 131, 4), (131, 224, 223), (18, 223, 224), (223, 6, 131), (204, 7, 157), (157, 226, 204), (40, 204, 226), (226, 157, 33), (226, 33, 225), (225, 189, 226), (40, 226, 189), (189, 225, 41), (158, 8, 234), (234, 230, 158), (33, 158, 230), (230, 234, 53), (234, 8, 134), (134, 233, 234), (53, 234, 233), (233, 134, 9), (225, 33, 230), (230, 235, 225), (41, 225, 235), (235, 230, 53), (209, 47, 222), (222, 208, 209), (49, 209, 208), (208, 222, 48), (232, 41, 235), (235, 236, 232), (55, 232, 236), (236, 235, 53), (238, 38, 231), (231, 236, 238), (53, 238, 236), (236, 231, 55), (237, 38, 238), (238, 229, 237), (52, 237, 229), (229, 238, 53), (133, 2, 239), (239, 233, 133), (9, 133, 233), (233, 239, 53), (239, 2, 135), (135, 240, 239), (53, 239, 240), (240, 135, 12), (240, 12, 242), (242, 229, 240), (53, 240, 229), (229, 242, 52), (136, 10, 241), (241, 242, 136), (12, 136, 242), (242, 241, 52), (244, 38, 237), (237, 246, 244), (57, 244, 246), (246, 237, 52), (228, 51, 245), (245, 246, 228), (52, 228, 246), (246, 245, 57), (241, 10, 182), (182, 247, 241), (52, 241, 247), (247, 182, 37), (247, 37, 249), (249, 228, 247), (52, 247, 228), (228, 249, 51), (183, 11, 248), (248, 249, 183), (37, 183, 249), (249, 248, 51), (248, 11, 140), (140, 251, 248), (51, 248, 251), (251, 140, 17), (140, 11, 186), (186, 252, 140), (17, 140, 252), (252, 186, 26), (250, 17, 252), (252, 149, 250), (28, 250, 149), (149, 252, 26), (256, 0, 139), (139, 250, 256), (28, 256, 250), (250, 139, 17), (253, 0, 256), (256, 151, 253), (30, 253, 151), (151, 256, 28), (257, 0, 253), (253, 150, 257), (29, 257, 150), (150, 253, 30), (137, 0, 257), (257, 254, 137), (14, 137, 254), (254, 257, 29), (139, 0, 227), (227, 251, 139), (17, 139, 251), (251, 227, 51), (227, 0, 137), (137, 258, 227), (51, 227, 258), (258, 137, 14), (258, 14, 259), (259, 245, 258), (51, 258, 245), (245, 259, 57), (260, 13, 138), (138, 255, 260), (56, 260, 255), (255, 138, 15), (231, 38, 263), (263, 262, 231), (55, 231, 262), (262, 263, 58), (264, 54, 261), (261, 265, 264), (59, 264, 265), (265, 261, 58), (269, 41, 232), (232, 262, 269), (58, 269, 262), (262, 232, 55), (268, 41, 269), (269, 267, 268), (60, 268, 267), (267, 269, 58), (270, 40, 189), (189, 268, 270), (60, 270, 268), (268, 189, 41), (192, 40, 270), (270, 266, 192), (44, 192, 266), (266, 270, 60), (261, 54, 273), (273, 276, 261), (58, 261, 276), (276, 273, 63), (267, 58, 276), (276, 275, 267), (60, 267, 275), (275, 276, 63), (277, 60, 275), (275, 274, 277), (61, 277, 274), (274, 275, 63), (278, 60, 277), (277, 272, 278), (62, 278, 272), (272, 277, 61), (279, 44, 266), (266, 278, 279), (62, 279, 278), (278, 266, 60), (194, 42, 193), (193, 280, 194), (45, 194, 280), (280, 193, 44), (280, 44, 279), (279, 271, 280), (45, 280, 271), (271, 279, 62), (290, 69, 289), (289, 286, 290), (71, 290, 286), (286, 289, 70), (292, 67, 282), (282, 291, 292), (72, 292, 291), (291, 282, 68), (284, 67, 293), (293, 289, 284), (69, 284, 289), (289, 293, 70), (293, 67, 292), (292, 287, 293), (70, 293, 287), (287, 292, 72), (283, 65, 288), (288, 291, 283), (68, 283, 291), (291, 288, 72), (300, 54, 264), (264, 299, 300), (76, 300, 299), (299, 264, 59), (295, 54, 300), (300, 298, 295), (74, 295, 298), (298, 300, 76), (259, 14, 302), (302, 243, 259), (57, 259, 243), (243, 302, 56), (301, 13, 260), (260, 303, 301), (29, 301, 303), (303, 260, 56), (302, 14, 254), (254, 303, 302), (56, 302, 303), (303, 254, 29), (263, 38, 304), (304, 265, 263), (58, 263, 265), (265, 304, 59), (305, 38, 244), (244, 243, 305), (56, 305, 243), (243, 244, 57), (304, 38, 305), (305, 306, 304), (59, 304, 306), (306, 305, 56), (306, 56, 310), (310, 309, 306), (59, 306, 309), (309, 310, 77), (255, 15, 308), (308, 310, 255), (56, 255, 310), (310, 308, 77), (315, 59, 309), (309, 313, 315), (78, 315, 313), (313, 309, 77), (312, 71, 311), (311, 316, 312), (78, 312, 316), (316, 311, 76), (299, 59, 315), (315, 316, 299), (76, 299, 316), (316, 315, 78), (308, 15, 317), (317, 313, 308), (77, 308, 313), (313, 317, 78), (317, 15, 307), (307, 314, 317), (78, 317, 314), (314, 307, 66), (314, 66, 318), (318, 312, 314), (78, 314, 312), (312, 318, 71), (318, 66, 285), (285, 290, 318), (71, 318, 290), (290, 285, 69), (326, 74, 298), (298, 325, 326), (79, 326, 325), (325, 298, 76), (311, 71, 322), (322, 325, 311), (76, 311, 325), (325, 322, 79), (286, 70, 324), (324, 322, 286), (71, 286, 322), (322, 324, 79), (327, 73, 294), (294, 326, 327), (79, 327, 326), (326, 294, 74), (296, 73, 327), (327, 323, 296), (75, 296, 323), (323, 327, 79), (324, 70, 319), (319, 323, 324), (79, 324, 323), (323, 319, 75), (321, 64, 297), (297, 319, 321), (70, 321, 319), (319, 297, 75), (320, 64, 321), (321, 287, 320), (72, 320, 287), (287, 321, 70), (281, 64, 320), (320, 288, 281), (65, 281, 288), (288, 320, 72), (346, 54, 295), (295, 342, 346), (61, 346, 342), (342, 295, 74), (338, 61, 342), (342, 339, 338), (89, 338, 339), (339, 342, 74), (294, 73, 343), (343, 339, 294), (74, 294, 339), (339, 343, 89), (343, 73, 340), (340, 337, 343), (89, 343, 337), (337, 340, 87), (340, 73, 296), (296, 344, 340), (87, 340, 344), (344, 296, 75), (344, 75, 341), (341, 336, 344), (87, 344, 336), (336, 341, 88), (297, 64, 345), (345, 341, 297), (75, 297, 341), (341, 345, 88), (345, 64, 333), (333, 335, 345), (88, 345, 335), (335, 333, 86), (355, 61, 338), (338, 347, 355), (81, 355, 347), (347, 338, 89), (354, 80, 328), (328, 347, 354), (89, 354, 347), (347, 328, 81), (348, 80, 354), (354, 337, 348), (87, 348, 337), (337, 354, 89), (329, 80, 348), (348, 349, 329), (82, 329, 349), (349, 348, 87), (351, 82, 349), (349, 336, 351), (88, 351, 336), (336, 349, 87), (330, 82, 351), (351, 350, 330), (83, 330, 350), (350, 351, 88), (331, 83, 350), (350, 353, 331), (85, 331, 353), (353, 350, 88), (352, 85, 353), (353, 335, 352), (86, 352, 335), (335, 353, 88), (328, 80, 362), (362, 357, 328), (81, 328, 357), (357, 362, 91), (362, 80, 329), (329, 363, 362), (91, 362, 363), (363, 329, 82), (364, 82, 330), (330, 365, 364), (94, 364, 365), (365, 330, 83), (363, 82, 364), (364, 360, 363), (91, 363, 360), (360, 364, 94), (365, 83, 331), (331, 366, 365), (94, 365, 366), (366, 331, 85), (367, 361, 366), (94, 366, 361), (361, 367, 92), (368, 85, 356), (356, 358, 368), (93, 368, 358), (358, 356, 90), (367, 85, 368), (368, 359, 367), (92, 367, 359), (359, 368, 93), (372, 90, 374), (374, 369, 372), (96, 372, 369), (369, 374, 97), (356, 85, 373), (373, 374, 356), (90, 356, 374), (374, 373, 97), (334, 84, 332), (332, 352, 334), (86, 334, 352), (352, 332, 85), (332, 84, 376), (376, 373, 332), (85, 332, 373), (373, 376, 97), (376, 84, 375), (375, 370, 376), (97, 376, 370), (370, 375, 98), (381, 64, 281), (281, 383, 381), (103, 381, 383), (383, 281, 65), (383, 65, 378), (378, 390, 383), (103, 383, 390), (390, 378, 100), (390, 100, 384), (384, 382, 390), (103, 390, 382), (382, 384, 102), (377, 99, 389), (389, 384, 377), (100, 377, 384), (384, 389, 102), (389, 99, 388), (388, 386, 389), (102, 389, 386), (386, 388, 104), (388, 99, 379), (379, 387, 388), (104, 388, 387), (387, 379, 101), (380, 95, 385), (385, 387, 380), (101, 380, 387), (387, 385, 104), (333, 64, 381), (381, 395, 333), (86, 333, 395), (395, 381, 103), (394, 84, 334), (334, 395, 394), (103, 394, 395), (395, 334, 86), (393, 84, 394), (394, 382, 393), (102, 393, 382), (382, 394, 103), (375, 84, 393), (393, 392, 375), (98, 375, 392), (392, 393, 102), (391, 98, 392), (392, 386, 391), (104, 391, 386), (386, 392, 102), (385, 95, 371), (371, 391, 385), (104, 385, 391), (391, 371, 98), (402, 65, 283), (283, 397, 402), (108, 402, 397), (397, 283, 68), (378, 65, 402), (402, 401, 378), (100, 378, 401), (401, 402, 108), (403, 99, 377), (377, 401, 403), (108, 403, 401), (401, 377, 100), (404, 99, 403), (403, 398, 404), (106, 404, 398), (398, 403, 108), (396, 95, 407), (407, 405, 396), (105, 396, 405), (405, 407, 110), (407, 95, 408), (408, 406, 407), (110, 407, 406), (406, 408, 107), (408, 95, 380), (380, 409, 408), (107, 408, 409), (409, 380, 101), (410, 99, 404), (404, 400, 410), (109, 410, 400), (400, 404, 106), (379, 99, 410), (410, 411, 379), (101, 379, 411), (411, 410, 109), (409, 101, 411), (411, 399, 409), (107, 409, 399), (399, 411, 109), (415, 95, 396), (396, 412, 415), (111, 415, 412), (412, 396, 105), (413, 97, 370), (370, 417, 413), (112, 413, 417), (417, 370, 98), (371, 95, 416), (416, 417, 371), (98, 371, 417), (417, 416, 112), (416, 95, 415), (415, 414, 416), (112, 416, 414), (414, 415, 111), (429, 61, 430), (430, 429, 420), (116, 420, 429), (420, 113, 430), (430, 61, 428), (428, 430, 422), (113, 422, 430), (422, 117, 428), (272, 61, 429), (429, 432, 272), (62, 272, 432), (432, 429, 116), (431, 62, 432), (432, 421, 431), (114, 431, 421), (421, 432, 116), (433, 45, 271), (271, 431, 433), (114, 433, 431), (431, 271, 62), (434, 50, 435), (435, 419, 434), (115, 434, 419), (419, 435, 114), (213, 45, 433), (433, 435, 213), (50, 213, 435), (435, 433, 114), (436, 3, 212), (212, 434, 436), (115, 436, 434), (434, 212, 50), (438, 437, 3), (437, 438, 224), (18, 224, 438), (224, 4, 437), (436, 438, 3), (438, 436, 418), (115, 418, 436), (418, 18, 438), (428, 61, 355), (355, 439, 428), (117, 439, 428), (439, 355, 81), (439, 81, 357), (357, 423, 439), (117, 423, 439), (423, 357, 91), (423, 91, 446), (446, 445, 423), (117, 445, 423), (445, 446, 125), (446, 91, 448), (448, 444, 446), (125, 446, 444), (444, 448, 123), (448, 91, 360), (360, 447, 448), (123, 448, 447), (447, 360, 94), (361, 92, 449), (94, 361, 447), (449, 92, 359), (359, 450, 449), (123, 449, 450), (450, 359, 93), (358, 90, 451), (451, 450, 358), (93, 358, 450), (450, 451, 123), (451, 90, 452), (452, 442, 451), (123, 451, 442), (442, 452, 124), (452, 90, 372), (372, 453, 452), (124, 452, 453), (453, 372, 96), (453, 96, 454), (454, 443, 453), (124, 453, 443), (443, 454, 122), (454, 96, 369), (369, 455, 454), (122, 454, 455), (455, 369, 97), (455, 97, 413), (413, 440, 455), (122, 455, 440), (440, 413, 112), (440, 112, 458), (458, 441, 440), (122, 440, 441), (414, 111, 460), (460, 459, 414), (112, 414, 459), (459, 460, 126), (458, 112, 459), (459, 457, 458), (457, 459, 126), (412, 105, 456), (456, 460, 412), (111, 412, 460), (460, 456, 126), (463, 422, 113), (422, 463, 445), (125, 445, 463), (445, 117, 422), (461, 463, 113), (463, 461, 464), (127, 464, 461), (464, 125, 463), (444, 123, 465), (465, 464, 444), (125, 444, 464), (464, 465, 127), (465, 123, 442), (442, 466, 465), (127, 465, 466), (466, 442, 124), (443, 122, 462), (462, 466, 443), (124, 443, 466), (466, 462, 127), (427, 461, 113), (461, 427, 470), (121, 470, 427), (470, 127, 461), (467, 470, 121), (470, 467, 471), (128, 471, 467), (471, 127, 470), (466, 472, 124), (472, 466, 471), (127, 471, 466), (471, 128, 472), (443, 468, 122), (468, 443, 472), (124, 472, 443), (472, 128, 468), (473, 426, 119), (426, 473, 467), (128, 467, 473), (467, 121, 426), (424, 473, 119), (473, 424, 469), (120, 469, 424), (469, 128, 473), (469, 474, 468), (122, 468, 474), (468, 128, 469), (122, 441, 474), (118, 441, 458), (118, 425, 441), (425, 474, 441), (118, 458, 475), (457, 475, 458), (474, 479, 478), (474, 476, 479), (425, 480, 474), (474, 480, 476), (476, 480, 477), (118, 481, 425), (425, 481, 477), (118, 482, 481), (118, 475, 482), (476, 482, 479), (476, 477, 482), (477, 481, 482), (485, 482, 483), (486, 482, 485), (486, 479, 482), (833, 482, 475), (833, 483, 482), (535, 485, 483), (833, 535, 483), (486, 485, 484), (487, 486, 484), (535, 487, 484), (487, 479, 486), (487, 478, 479), (457, 503, 475), (833, 475, 503), (535, 519, 487), (833, 519, 535), (833, 503, 519), (831, 487, 519), (493, 492, 825), (831, 487, 493), (492, 493, 487), (492, 488, 825), (120, 424, 492), (488, 492, 424), (424, 119, 488), (494, 534, 832), (825, 488, 494), (534, 494, 488), (488, 119, 534), (489, 493, 825), (829, 517, 489), (493, 489, 517), (517, 831, 493), (490, 489, 825), (826, 495, 490), (489, 490, 495), (495, 829, 489), (490, 491, 826), (825, 494, 490), (491, 490, 494), (494, 832, 491), (491, 500, 826), (832, 533, 491), (500, 491, 533), (533, 835, 500), (495, 826, 499), (829, 495, 517), (499, 517, 495), (517, 499, 831), (495, 829, 518), (826, 495, 496), (518, 496, 495), (496, 518, 830), (497, 826, 496), (828, 497, 516), (496, 516, 497), (516, 496, 830), (497, 498, 828), (826, 500, 497), (498, 497, 500), (500, 835, 498), (515, 537, 834), (828, 498, 515), (537, 515, 498), (498, 835, 537), (501, 827, 504), (837, 501, 544), (504, 544, 501), (544, 504, 843), (457, 827, 502), (502, 503, 457), (503, 502, 836), (502, 827, 501), (836, 502, 542), (501, 542, 502), (542, 501, 837), (831, 519, 520), (503, 520, 519), (520, 503, 836), (520, 836, 543), (831, 520, 505), (543, 505, 520), (505, 543, 851), (505, 851, 587), (831, 505, 506), (587, 506, 505), (506, 587, 852), (517, 831, 506), (829, 517, 507), (506, 507, 517), (507, 506, 852), (507, 852, 584), (829, 507, 508), (584, 508, 507), (508, 584, 858), (518, 829, 508), (830, 518, 509), (508, 509, 518), (509, 508, 858), (510, 830, 509), (855, 510, 598), (509, 598, 510), (598, 509, 858), (510, 855, 597), (830, 510, 511), (597, 511, 510), (511, 597, 856), (513, 830, 511), (854, 513, 595), (511, 595, 513), (595, 511, 856), (513, 854, 596), (830, 513, 512), (596, 512, 513), (512, 596, 857), (516, 830, 512), (828, 516, 514), (512, 514, 516), (514, 512, 857), (515, 828, 514), (834, 536, 515), (514, 536, 515), (536, 514, 857), (536, 857, 599), (834, 521, 536), (599, 521, 536), (521, 599, 867), (521, 867, 601), (834, 532, 521), (601, 532, 521), (532, 601, 887), (418, 522, 18), (115, 524, 418), (522, 418, 524), (524, 942, 522), (732, 523, 941), (18, 522, 732), (523, 732, 522), (522, 942, 523), (526, 898, 744), (115, 526, 524), (744, 524, 526), (524, 744, 942), (525, 114, 527), (898, 525, 743), (527, 743, 525), (743, 527, 903), (419, 114, 525), (115, 419, 526), (525, 526, 419), (526, 525, 898), (529, 886, 685), (114, 529, 527), (685, 527, 529), (527, 685, 903), (421, 116, 528), (114, 421, 529), (528, 529, 421), (529, 528, 886), (528, 116, 531), (886, 528, 684), (531, 684, 528), (684, 531, 887), (537, 532, 834), (835, 530, 537), (532, 537, 530), (530, 532, 887), (538, 530, 835), (116, 538, 531), (530, 538, 531), (531, 530, 887), (542, 837, 541), (836, 542, 540), (541, 540, 542), (540, 541, 853), (539, 836, 540), (850, 539, 585), (540, 585, 539), (585, 540, 853), (539, 850, 586), (836, 539, 543), (586, 543, 539), (543, 586, 851), (544, 843, 560), (837, 544, 541), (560, 541, 544), (541, 560, 853), (557, 839, 545), (841, 557, 547), (545, 547, 557), (547, 545, 847), (545, 839, 546), (847, 545, 577), (546, 577, 545), (577, 546, 849), (556, 842, 552), (839, 556, 546), (552, 546, 556), (546, 552, 849), (547, 847, 576), (841, 547, 548), (576, 548, 547), (548, 576, 853), (550, 841, 548), (838, 550, 549), (548, 549, 550), (549, 548, 853), (551, 838, 549), (843, 551, 560), (549, 560, 551), (560, 549, 853), (558, 840, 553), (842, 558, 552), (553, 552, 558), (552, 553, 849), (555, 848, 579), (840, 555, 553), (579, 553, 555), (553, 579, 849), (555, 840, 554), (848, 555, 578), (554, 578, 555), (578, 554, 883), (559, 880, 673), (840, 559, 554), (673, 554, 559), (554, 673, 883), (565, 850, 585), (844, 565, 571), (585, 571, 565), (571, 585, 853), (570, 846, 564), (844, 570, 565), (564, 565, 570), (565, 564, 850), (564, 846, 563), (850, 564, 581), (563, 581, 564), (581, 563, 864), (574, 845, 562), (846, 574, 563), (562, 563, 574), (563, 562, 864), (561, 862, 622), (845, 561, 562), (622, 562, 561), (562, 622, 864), (561, 845, 575), (862, 561, 623), (575, 623, 561), (623, 575, 884), (569, 844, 571), (847, 569, 576), (571, 576, 569), (576, 571, 853), (569, 847, 577), (844, 569, 568), (577, 568, 569), (568, 577, 849), (570, 844, 568), (846, 570, 567), (568, 567, 570), (567, 568, 849), (572, 846, 567), (848, 572, 579), (567, 579, 572), (579, 567, 849), (574, 846, 572), (845, 574, 566), (572, 566, 574), (566, 572, 848), (566, 848, 578), (845, 566, 573), (578, 573, 566), (573, 578, 883), (573, 883, 675), (845, 573, 575), (675, 575, 573), (575, 675, 884), (586, 850, 581), (851, 586, 580), (581, 580, 586), (580, 581, 864), (583, 851, 580), (863, 583, 624), (580, 624, 583), (624, 580, 864), (604, 863, 624), (862, 604, 622), (624, 622, 604), (622, 624, 864), (582, 851, 583), (858, 582, 600), (583, 600, 582), (600, 583, 863), (587, 851, 582), (852, 587, 584), (582, 584, 587), (584, 582, 858), (597, 855, 588), (856, 597, 589), (588, 589, 597), (589, 588, 863), (598, 858, 600), (855, 598, 588), (600, 588, 598), (588, 600, 863), (595, 856, 589), (854, 595, 590), (589, 590, 595), (590, 589, 863), (590, 863, 625), (854, 590, 591), (625, 591, 590), (591, 625, 865), (596, 854, 592), (857, 596, 593), (592, 593, 596), (593, 592, 866), (591, 865, 626), (854, 591, 592), (626, 592, 591), (592, 626, 866), (593, 866, 627), (857, 593, 594), (627, 594, 593), (594, 627, 868), (599, 857, 594), (867, 599, 628), (594, 628, 599), (628, 594, 868), (621, 860, 603), (862, 621, 604), (603, 604, 621), (604, 603, 863), (603, 860, 606), (863, 603, 625), (606, 625, 603), (625, 606, 865), (606, 860, 605), (865, 606, 626), (605, 626, 606), (626, 605, 866), (620, 861, 607), (860, 620, 605), (607, 605, 620), (605, 607, 866), (607, 861, 608), (866, 607, 627), (608, 627, 607), (627, 608, 868), (619, 859, 602), (861, 619, 608), (602, 608, 619), (608, 602, 868), (609, 867, 628), (859, 609, 602), (628, 602, 609), (602, 628, 868), (609, 859, 618), (867, 609, 601), (618, 601, 609), (601, 618, 887), (621, 862, 623), (860, 621, 611), (623, 611, 621), (611, 623, 884), (615, 860, 611), (873, 615, 659), (611, 659, 615), (659, 611, 884), (620, 860, 615), (861, 620, 612), (615, 612, 620), (612, 615, 873), (612, 873, 660), (861, 612, 616), (660, 616, 612), (616, 660, 875), (619, 861, 616), (859, 619, 613), (616, 613, 619), (613, 616, 875), (617, 859, 613), (874, 617, 662), (613, 662, 617), (662, 613, 875), (617, 874, 614), (859, 617, 618), (614, 618, 617), (618, 614, 887), (614, 874, 661), (887, 614, 610), (661, 610, 614), (610, 661, 894), (668, 876, 636), (883, 668, 675), (636, 675, 668), (675, 636, 884), (669, 878, 635), (876, 669, 636), (635, 636, 669), (636, 635, 884), (637, 873, 659), (878, 637, 635), (659, 635, 637), (635, 659, 884), (633, 873, 637), (869, 633, 632), (637, 632, 633), (632, 637, 878), (633, 869, 629), (873, 633, 660), (629, 660, 633), (660, 629, 875), (630, 874, 662), (869, 630, 629), (662, 629, 630), (629, 662, 875), (634, 869, 632), (877, 634, 670), (632, 670, 634), (670, 632, 878), (631, 869, 634), (872, 631, 645), (634, 645, 631), (645, 634, 877), (631, 872, 658), (869, 631, 630), (658, 630, 631), (630, 658, 874), (666, 879, 671), (877, 666, 638), (671, 638, 666), (638, 671, 882), (644, 877, 638), (870, 644, 642), (638, 642, 644), (642, 638, 882), (642, 882, 649), (870, 642, 639), (649, 639, 642), (639, 649, 930), (643, 870, 639), (871, 643, 648), (639, 648, 643), (648, 639, 930), (640, 870, 641), (872, 640, 657), (641, 657, 640), (657, 641, 889), (640, 872, 645), (870, 640, 644), (645, 644, 640), (644, 645, 877), (643, 871, 647), (870, 643, 641), (647, 641, 643), (641, 647, 889), (646, 871, 648), (892, 646, 701), (648, 701, 646), (701, 648, 930), (647, 871, 646), (889, 647, 650), (646, 650, 647), (650, 646, 892), (650, 892, 651), (889, 650, 652), (651, 652, 650), (652, 651, 910), (713, 891, 712), (892, 713, 651), (712, 651, 713), (651, 712, 910), (691, 889, 652), (890, 691, 693), (652, 693, 691), (693, 652, 910), (653, 919, 702), (892, 653, 654), (702, 654, 653), (654, 702, 931), (653, 892, 696), (919, 653, 655), (696, 655, 653), (655, 696, 932), (713, 892, 654), (891, 713, 697), (654, 697, 713), (697, 654, 931), (658, 872, 656), (874, 658, 661), (656, 661, 658), (661, 656, 894), (657, 889, 692), (872, 657, 656), (692, 656, 657), (656, 692, 894), (665, 876, 668), (880, 665, 673), (668, 673, 665), (673, 668, 883), (669, 876, 664), (878, 669, 663), (664, 663, 669), (663, 664, 881), (667, 878, 663), (879, 667, 672), (663, 672, 667), (672, 663, 881), (665, 880, 674), (876, 665, 664), (674, 664, 665), (664, 674, 881), (670, 878, 667), (877, 670, 666), (667, 666, 670), (666, 667, 879), (685, 886, 677), (903, 685, 676), (677, 676, 685), (676, 677, 904), (676, 904, 763), (903, 676, 762), (763, 762, 676), (762, 763, 906), (678, 888, 690), (886, 678, 677), (690, 677, 678), (677, 690, 904), (684, 887, 679), (886, 684, 678), (679, 678, 684), (678, 679, 888), (682, 885, 681), (887, 682, 679), (681, 679, 682), (679, 681, 888), (681, 885, 680), (888, 681, 689), (680, 689, 681), (689, 680, 890), (680, 885, 683), (890, 680, 695), (683, 695, 680), (695, 683, 894), (690, 888, 686), (904, 690, 764), (686, 764, 690), (764, 686, 908), (688, 907, 767), (888, 688, 686), (767, 686, 688), (686, 767, 908), (689, 890, 687), (888, 689, 688), (687, 688, 689), (688, 687, 907), (694, 893, 724), (890, 694, 687), (724, 687, 694), (687, 724, 907), (691, 890, 695), (889, 691, 692), (695, 692, 691), (692, 695, 894), (694, 890, 693), (893, 694, 725), (693, 725, 694), (725, 693, 910), (701, 930, 815), (892, 701, 696), (815, 696, 701), (696, 815, 932), (711, 891, 697), (897, 711, 698), (697, 698, 711), (698, 697, 931), (698, 931, 816), (897, 698, 729), (816, 729, 698), (729, 816, 945), (705, 897, 729), (928, 705, 814), (729, 814, 705), (814, 729, 945), (702, 919, 699), (931, 702, 816), (699, 816, 702), (816, 699, 945), (806, 918, 703), (919, 806, 699), (703, 699, 806), (699, 703, 945), (805, 920, 700), (918, 805, 703), (700, 703, 805), (703, 700, 945), (706, 928, 814), (920, 706, 700), (814, 700, 706), (700, 814, 945), (807, 922, 704), (920, 807, 706), (704, 706, 807), (706, 704, 928), (704, 922, 770), (928, 704, 813), (770, 813, 704), (813, 770, 934), (705, 928, 813), (897, 705, 708), (813, 708, 705), (708, 813, 934), (707, 897, 708), (911, 707, 773), (708, 773, 707), (773, 708, 934), (728, 897, 707), (896, 728, 709), (707, 709, 728), (709, 707, 911), (709, 911, 774), (896, 709, 715), (774, 715, 709), (715, 774, 935), (710, 891, 711), (896, 710, 728), (711, 728, 710), (728, 711, 897), (710, 896, 719), (891, 710, 712), (719, 712, 710), (712, 719, 910), (714, 896, 715), (933, 714, 817), (715, 817, 714), (817, 715, 935), (727, 896, 714), (895, 727, 716), (714, 716, 727), (716, 714, 933), (716, 933, 818), (895, 716, 717), (818, 717, 716), (717, 818, 943), (723, 895, 717), (936, 723, 820), (717, 820, 723), (820, 717, 943), (727, 895, 718), (896, 727, 719), (718, 719, 727), (719, 718, 910), (720, 893, 725), (895, 720, 718), (725, 718, 720), (718, 725, 910), (720, 895, 721), (893, 720, 724), (721, 724, 720), (724, 721, 907), (748, 900, 734), (899, 748, 747), (734, 747, 748), (747, 734, 901), (721, 895, 726), (907, 721, 731), (726, 731, 721), (731, 726, 915), (723, 936, 819), (895, 723, 722), (819, 722, 723), (722, 819, 937), (726, 895, 722), (915, 726, 798), (722, 798, 726), (798, 722, 937), (767, 907, 731), (908, 767, 730), (731, 730, 767), (730, 731, 915), (730, 915, 799), (908, 730, 752), (799, 752, 730), (752, 799, 938), (733, 822, 939), (18, 732, 733), (822, 733, 732), (732, 941, 822), (812, 732, 18), (940, 823, 812), (732, 812, 823), (823, 941, 732), (749, 908, 752), (900, 749, 735), (752, 735, 749), (735, 752, 938), (734, 900, 735), (901, 734, 753), (735, 753, 734), (753, 735, 938), (737, 904, 764), (900, 737, 749), (764, 749, 737), (749, 764, 908), (737, 900, 736), (904, 737, 763), (736, 763, 737), (763, 736, 906), (748, 899, 738), (900, 748, 736), (738, 736, 748), (736, 738, 906), (739, 905, 765), (899, 739, 738), (765, 738, 739), (738, 765, 906), (739, 899, 746), (905, 739, 766), (746, 766, 739), (766, 746, 909), (743, 903, 740), (898, 743, 742), (740, 742, 743), (742, 740, 905), (740, 903, 762), (905, 740, 765), (762, 765, 740), (765, 762, 906), (742, 905, 741), (898, 742, 744), (741, 744, 742), (744, 741, 942), (766, 909, 750), (905, 766, 741), (750, 741, 766), (741, 750, 942), (747, 901, 745), (899, 747, 746), (745, 746, 747), (746, 745, 909), (756, 902, 757), (901, 756, 745), (757, 745, 756), (745, 757, 909), (751, 939, 821), (909, 751, 750), (821, 750, 751), (750, 821, 942), (751, 909, 768), (939, 751, 822), (768, 822, 751), (822, 941, 768), (757, 902, 758), (909, 757, 768), (758, 768, 757), (768, 941, 758), (755, 901, 753), (916, 755, 800), (753, 800, 755), (800, 753, 938), (755, 916, 801), (901, 755, 754), (801, 754, 755), (754, 801, 917), (756, 901, 754), (902, 759, 756), (754, 759, 756), (759, 754, 917), (759, 917, 802), (902, 760, 759), (802, 760, 759), (760, 802, 944), (758, 760, 902), (941, 761, 758), (760, 758, 761), (761, 760, 944), (823, 761, 941), (940, 824, 823), (761, 823, 824), (824, 761, 944), (776, 912, 769), (922, 776, 770), (769, 770, 776), (770, 769, 934), (772, 911, 773), (912, 772, 769), (773, 769, 772), (769, 773, 934), (772, 912, 775), (911, 772, 771), (775, 771, 772), (771, 775, 921), (771, 921, 778), (911, 771, 774), (778, 774, 771), (774, 778, 935), (781, 926, 793), (936, 781, 819), (793, 819, 781), (819, 793, 937), (787, 914, 777), (921, 787, 778), (777, 778, 787), (778, 777, 935), (782, 933, 817), (914, 782, 777), (817, 777, 782), (777, 817, 935), (786, 913, 779), (914, 786, 782), (779, 782, 786), (782, 779, 933), (779, 913, 783), (933, 779, 818), (783, 818, 779), (818, 783, 943), (785, 924, 780), (913, 785, 783), (780, 783, 785), (783, 780, 943), (784, 936, 820), (924, 784, 780), (820, 780, 784), (780, 820, 943), (809, 926, 781), (924, 809, 784), (781, 784, 809), (784, 781, 936), (811, 925, 788), (926, 811, 793), (788, 793, 811), (793, 788, 937), (794, 915, 798), (925, 794, 788), (798, 788, 794), (788, 798, 937), (925, 810, 789), (795, 789, 810), (789, 795, 938), (794, 925, 789), (915, 794, 799), (789, 799, 794), (799, 789, 938), (808, 923, 790), (927, 808, 795), (790, 795, 808), (795, 790, 938), (796, 916, 800), (923, 796, 790), (800, 790, 796), (790, 800, 938), (796, 923, 146), (916, 796, 791), (146, 791, 796), (791, 146, 21), (801, 916, 791), (917, 801, 797), (791, 797, 801), (797, 791, 21), (792, 917, 797), (25, 792, 148), (797, 148, 792), (148, 797, 21), (792, 25, 804), (917, 792, 802), (804, 802, 792), (802, 804, 944), (812, 824, 940), (18, 803, 812), (824, 812, 803), (803, 824, 944), (147, 803, 18), (25, 804, 147), (803, 147, 804), (804, 803, 944), (110, 838, 405), (405, 838, 551), (107, 841, 550, 406), (110, 406, 550, 838), (399, 557, 841), (107, 399, 841), (399, 839, 557), (109, 839, 399), (400, 556, 839), (109, 400, 839), (400, 842, 556), (106, 842, 400), (106, 398, 558), (106, 558, 842), (398, 840, 558), (108, 840, 398), (397, 559, 840), (108, 397, 840), (68, 880, 397), (397, 880, 559), (68, 674, 880), (68, 282, 674), (67, 881, 282), (282, 881, 674), (67, 672, 881), (67, 284, 672), (69, 879, 284), (284, 879, 672), (69, 671, 879), (69, 285, 671), (285, 882, 671), (66, 882, 285), (66, 649, 882), (66, 307, 649), (15, 930, 649), (15, 649, 307), (138, 815, 930), (15, 138, 930), (13, 932, 815), (13, 815, 138), (13, 655, 932), (13, 301, 655), (29, 919, 655), (29, 655, 301), (29, 150, 919), (150, 806, 919), (30, 806, 150), (30, 918, 806), (30, 805, 918), (30, 151, 805), (28, 920, 805, 151), (28, 149, 920), (149, 807, 920), (149, 922, 807), (26, 922, 149), (26, 776, 922), (26, 180, 776), (36, 776, 180), (36, 912, 776), (36, 775, 912), (36, 181, 775), (181, 921, 775), (27, 921, 181), (27, 787, 921), (27, 169, 787), (34, 914, 169), (169, 914, 787), (34, 170, 914), (170, 786, 914), (35, 913, 170), (170, 913, 786), (171, 785, 913), (35, 171, 913), (23, 924, 171), (171, 924, 785), (23, 144, 809), (23, 809, 924), (20, 926, 144), (144, 926, 809), (142, 811, 926), (20, 142, 926), (22, 811, 142), (22, 925, 811), (22, 810, 925), (22, 143, 810), (19, 927, 143), (145, 808, 927), (19, 145, 927), (24, 923, 808), (24, 808, 145), (24, 146, 923), (469, 478, 474), (478, 487, 492), (120, 478, 492), (120, 478, 469), (116, 946, 538), (116, 946, 420), (113, 420, 946), (113, 946, 121), (121, 946, 426), (119, 426, 946), (538, 835, 946), (533, 946, 835), (533, 832, 946), (534, 946, 832), (119, 946, 534), (105, 405, 843), (407, 551, 843), (126, 827, 457), (126, 456, 504), (126, 504, 827), (105, 504, 456), (105, 843, 504), (610, 894, 683), (610, 683, 885), (610, 885, 682), (610, 682, 887), (54, 346, 273), (63, 273, 346), (63, 346, 274), (61, 274, 346), (85, 367, 366), (361, 449, 447), (123, 447, 449), (143, 927, 810), (795, 810, 927), (484, 485, 535), (425, 477, 480)])
me_plane_002.polygons.foreach_set('use_smooth', [0, 0, 0, 0, 0, 0, 0, 0, 0, 0, 0, 0, 0, 0, 0, 0, 0, 0, 0, 0, 0, 0, 0, 0, 0, 0, 0, 0, 0, 0, 0, 0, 0, 0, 0, 0, 0, 0, 0, 0, 0, 0, 0, 0, 0, 0, 0, 0, 0, 0, 0, 0, 0, 0, 0, 0, 0, 0, 0, 0, 0, 0, 0, 0, 0, 0, 0, 0, 0, 0, 0, 0, 0, 0, 0, 0, 0, 0, 0, 0, 0, 0, 0, 0, 0, 0, 0, 0, 0, 0, 0, 0, 0, 0, 0, 0, 0, 0, 0, 0, 0, 0, 0, 0, 0, 0, 0, 0, 0, 0, 0, 0, 0, 0, 0, 0, 0, 0, 0, 0, 0, 0, 0, 0, 0, 0, 0, 0, 0, 0, 0, 0, 0, 0, 0, 0, 0, 0, 0, 0, 0, 0, 0, 0, 0, 0, 0, 0, 0, 0, 0, 0, 0, 0, 0, 0, 0, 0, 0, 0, 0, 0, 0, 0, 0, 0, 0, 0, 0, 0, 0, 0, 0, 0, 0, 0, 0, 0, 0, 0, 0, 0, 0, 0, 0, 0, 0, 0, 0, 0, 0, 0, 0, 0, 0, 0, 0, 0, 0, 0, 0, 0, 0, 0, 0, 0, 0, 0, 0, 0, 0, 0, 0, 0, 0, 0, 0, 0, 0, 0, 0, 0, 0, 0, 0, 0, 0, 0, 0, 0, 0, 0, 0, 0, 0, 0, 0, 0, 0, 0, 0, 0, 0, 0, 0, 0, 0, 0, 0, 0, 0, 0, 0, 0, 0, 0, 0, 0, 0, 0, 0, 0, 0, 0, 0, 0, 0, 0, 0, 0, 0, 0, 0, 0, 0, 0, 0, 0, 0, 0, 0, 0, 0, 0, 0, 0, 0, 0, 0, 0, 0, 0, 0, 0, 0, 0, 0, 0, 0, 0, 0, 0, 0, 0, 0, 0, 0, 0, 0, 0, 0, 0, 0, 0, 0, 0, 0, 0, 0, 0, 0, 0, 0, 0, 0, 0, 0, 0, 0, 0, 0, 0, 0, 0, 0, 0, 0, 0, 0, 0, 0, 0, 0, 0, 0, 0, 0, 0, 0, 0, 0, 0, 0, 0, 0, 0, 0, 0, 0, 0, 0, 0, 0, 0, 0, 0, 0, 0, 0, 0, 0, 0, 0, 0, 0, 0, 0, 0, 0, 0, 0, 0, 0, 0, 0, 0, 0, 0, 0, 0, 0, 0, 0, 0, 0, 0, 0, 0, 0, 0, 0, 0, 0, 0, 0, 0, 0, 0, 0, 0, 0, 0, 0, 0, 0, 0, 0, 0, 0, 0, 0, 0, 0, 0, 0, 0, 0, 0, 0, 0, 0, 0, 0, 0, 0, 0, 0, 0, 0, 0, 0, 0, 0, 0, 0, 0, 0, 0, 0, 0, 0, 0, 0, 0, 0, 0, 0, 0, 0, 0, 0, 0, 0, 0, 0, 0, 0, 0, 0, 0, 0, 0, 0, 0, 0, 0, 0, 0, 0, 0, 0, 0, 0, 0, 0, 0, 0, 0, 0, 0, 0, 0, 0, 0, 0, 0, 0, 0, 0, 0, 0, 0, 0, 0, 0, 0, 0, 0, 0, 0, 0, 0, 0, 0, 0, 0, 0, 0, 0, 0, 0, 0, 0, 0, 0, 0, 0, 0, 0, 0, 0, 0, 0, 0, 0, 0, 0, 0, 0, 0, 0, 0, 0, 0, 0, 0, 0, 0, 0, 0, 0, 0, 0, 0, 0, 0, 0, 0, 0, 0, 0, 0, 0, 0, 0, 0, 0, 0, 0, 0, 0, 0, 0, 0, 0, 0, 0, 0, 0, 0, 0, 0, 0, 0, 0, 0, 0, 0, 0, 0, 0, 0, 0, 0, 0, 0, 0, 0, 0, 0, 0, 0, 0, 0, 0, 0, 0, 0, 0, 0, 0, 0, 0, 0, 0, 0, 0, 0, 0, 0, 0, 0, 0, 0, 0, 0, 0, 0, 0, 0, 0, 0, 0, 0, 0, 0, 0, 0, 0, 0, 0, 0, 0, 0, 0, 0, 0, 0, 0, 0, 0, 0, 0, 0, 0, 0, 0, 0, 0, 0, 0, 0, 0, 0, 0, 0, 0, 0, 0, 0, 0, 0, 0, 0, 0, 0, 0, 0, 0, 0, 0, 0, 0, 0, 0, 0, 0, 0, 0, 0, 0, 0, 0, 0, 0, 0, 0, 0, 0, 0, 0, 0, 0, 0, 0, 0, 0, 0, 0, 0, 0, 0, 0, 0, 0, 0, 0, 0, 0, 0, 0, 0, 0, 0, 0, 0, 0, 0, 0, 0, 0, 0, 0, 0, 0, 0, 0, 0, 0, 0, 0, 0, 0, 0, 0, 0, 0, 0, 0, 0, 0, 0, 0, 0, 0, 0, 0, 0, 0, 0, 0, 0, 0, 0, 0, 0, 0, 0, 0, 0, 0, 0, 0, 0, 0, 0, 0, 0, 0, 0, 0, 0, 0, 0, 0, 0, 0, 0, 0, 0, 0, 0, 0, 0, 0, 0, 0, 0, 0, 0, 0, 0, 0, 0, 0, 0, 0, 0, 0, 0, 0, 0, 0, 0, 0, 0, 0, 0, 0, 0, 0, 0, 0, 0, 0, 0, 0, 0, 0, 0, 0, 0, 0, 0, 0, 0, 0, 0, 0, 0, 0, 0, 0, 0, 0, 0, 0, 0, 0, 0, 0, 0, 0, 0, 0, 0, 0, 0, 0, 0, 0, 0, 0, 0, 1, 1, 1, 1, 1, 0, 0, 0, 0, 1, 1, 0, 0, 1, 1, 0, 0, 0, 0, 1, 1, 1, 1, 1, 0, 0, 0, 0, 0, 0, 0, 0, 0, 0, 0, 0, 0, 0, 0, 0, 0, 0, 0, 0, 0, 0, 0, 0, 0, 0, 0, 0, 0, 0, 0, 0, 0, 0, 0, 0, 0, 0, 0, 0, 0, 0, 0, 0, 0, 0, 0, 0, 0, 0, 0, 0, 0, 0, 0, 0, 0, 0, 0, 0, 0, 0, 0, 0, 0, 0, 0, 0, 0, 0, 0, 0, 0, 0, 0, 0, 0, 0, 0, 0, 0, 0, 0, 0, 0, 0, 0, 0, 0, 0, 0, 0, 0, 0, 0, 0, 0, 0, 0, 0, 0, 0, 0, 0, 0, 0, 0, 0, 0, 0, 0, 0, 0, 0, 0, 0, 0, 0, 0, 0, 0, 0, 0, 0, 0, 0, 0, 0, 0, 0, 0, 0, 0, 0, 0, 0, 0, 0, 0, 0, 0, 0, 0, 0, 0, 0, 0, 0, 0, 0, 0, 0, 0, 0, 0, 0, 0, 0, 0, 0, 0, 0, 0, 0, 0, 0, 0, 0, 0, 0, 0, 0, 0, 0, 0, 0, 0, 0, 0, 0, 0, 0, 0, 0, 0, 0, 0, 0, 0, 0, 0, 0, 0, 0, 0, 0, 0, 0, 0, 0, 0, 0, 0, 0, 0, 0, 0, 0, 0, 0, 0, 0, 0, 0, 0, 0, 0, 0, 0, 0, 0, 0, 0, 0, 0, 0, 0, 0, 0, 0, 0, 0, 0, 0, 0, 0, 0, 0, 0, 0, 0, 0, 0, 0, 0, 0, 0, 0, 0, 0, 0, 0, 0, 0, 0, 0, 0, 0, 0, 0, 0, 0, 0, 0, 0, 0, 0, 0, 0, 0, 0, 0, 0, 0, 0, 0, 0, 0, 0, 0, 0, 0, 0, 0, 0, 0, 0, 0, 0, 0, 0, 0, 0, 0, 0, 0, 0, 0, 0, 0, 0, 0, 0, 0, 0, 0, 0, 0, 0, 0, 0, 0, 0, 0, 0, 0, 0, 0, 0, 0, 0, 0, 0, 0, 0, 0, 0, 0, 0, 0, 0, 0, 0, 0, 0, 0, 0, 0, 0, 0, 0, 0, 0, 0, 0, 0, 0, 0, 0, 0, 0, 0, 0, 0, 0, 0, 0, 0, 0, 0, 0, 0, 0, 0, 0, 0, 0, 0, 0, 0, 0, 0, 0, 0, 0, 0, 0, 0, 0, 0, 0, 0, 0, 0, 0, 0, 0, 0, 0, 0, 0, 0, 0, 0, 0, 0, 0, 0, 0, 0, 0, 0, 0, 0, 0, 0, 0, 0, 0, 0, 0, 0, 0, 0, 0, 0, 0, 0, 0, 0, 0, 0, 0, 0, 0, 0, 0, 0, 0, 0, 0, 0, 0, 0, 0, 0, 0, 0, 0, 0, 0, 0, 0, 0, 0, 0, 0, 0, 0, 0, 0, 0, 0, 0, 0, 0, 0, 0, 0, 0, 0, 0, 0, 0, 0, 0, 0, 0, 0, 0, 0, 0, 0, 0, 0, 0, 0, 0, 0, 0, 0, 0, 0, 0, 0, 0, 0, 0, 0, 0, 0, 0, 0, 0, 0, 0, 0, 0, 0, 0, 0, 0, 0, 0, 0, 0, 0, 0, 0, 0, 0, 0, 0, 0, 0, 0, 0, 0, 0, 0, 0, 0, 0, 0, 0, 0, 0, 0, 0, 0, 0, 0, 0, 0, 0, 0, 0, 0, 0, 0, 0, 0, 0, 0, 0, 0, 0, 0, 0, 0, 0, 0, 0, 0, 0, 0, 0, 0, 0, 0, 0, 0, 0, 0, 0, 0, 0, 0, 0, 0, 0, 0, 0, 0, 0, 0, 0, 0, 0, 0, 0, 0, 0, 0, 0, 0, 0, 0, 0, 0, 0, 0, 0, 0, 0, 0, 0, 0, 0, 0, 0, 0, 0, 0, 0, 0, 0, 0, 0, 0, 0, 0, 0, 0, 0, 0, 0, 0, 0, 0, 0, 0, 0, 0, 0, 0, 0, 0, 0, 0, 0, 0, 0, 0, 0, 0, 0, 0, 0, 0, 0, 0, 0, 0, 0, 0, 0, 0, 0, 0, 0, 0, 0, 0, 0, 0, 0, 0, 0, 0, 0, 0, 0, 0, 0, 0, 0, 0, 0, 0, 0, 0, 0, 0, 0, 0, 0, 0, 0, 0, 0, 0, 0, 0, 0, 0, 0, 0, 0, 0, 0, 0, 0, 0, 0, 0, 0, 0, 0, 0, 0, 0, 0, 0, 0, 0, 0, 0, 0, 0, 0, 0, 0, 0, 0, 0, 0, 0, 0, 0, 0, 0, 0, 0, 0, 0, 0, 0, 0, 0, 0, 0, 0, 0, 0, 0, 0, 0, 0, 0, 0, 0, 0, 0, 0, 0, 0, 0, 0, 0, 0, 0, 0, 0, 0, 0, 0, 0, 0, 0, 0, 0, 0, 0, 0, 0, 0, 0, 0, 0, 0, 0, 0, 0, 0, 0, 0, 0, 0, 0, 0, 0, 0, 0, 0, 0, 0, 0, 0, 0, 0, 0, 0, 0, 0, 0, 0, 0, 0, 0, 0, 0, 0, 0, 0, 0, 0, 0, 0, 0, 0, 0, 0, 0, 0, 0, 0, 0, 0, 0, 0, 0, 0, 0, 0, 0, 0, 0, 0, 0, 0, 0, 0, 0, 0, 0, 0, 0, 0, 0, 0, 0, 0, 0, 0, 0, 0, 0, 0, 0, 0, 0, 0, 0, 0, 0, 0, 0, 0, 0, 0, 0, 0, 0, 0, 0, 0, 0, 0, 0, 0, 0, 0, 0, 0, 0, 0, 0, 0, 0, 0, 0, 0, 0, 0, 0, 0, 0, 0, 0, 0, 0, 0, 0, 0, 0, 0, 0, 0, 0, 0, 0, 0, 0, 0, 0, 0, 0, 0, 0, 0, 0, 0, 0, 0, 0, 0, 0, 0, 0, 0, 0, 0, 0, 0, 0, 0, 0, 0, 0, 0, 0, 0, 0, 0, 0, 0, 0, 0, 0, 0, 0, 0, 0, 0, 0, 0, 0, 0, 0, 0, 0, 0, 0, 0, 0, 0, 0, 0, 0, 0, 0, 0, 0, 0, 0, 0, 0, 0, 0, 0, 0, 0, 0, 0, 0, 0, 0, 0, 0, 0, 0, 0, 0, 0, 0, 0, 0, 0, 0, 0, 0, 1, 1])
me_plane_002.materials.append(mat_material_003)
me_plane_002.use_remesh_preserve_volume = False
me_plane_002.use_remesh_preserve_attributes = False
me_plane_002.use_mirror_vertex_groups = False
me_plane_002.update()

# ---- objects
ob_cube = bpy.data.objects.new('Cube', me_cube_001)
ob_lamp_001 = bpy.data.objects.new('Lamp.001', light_spot_001)
ob_plane_002 = bpy.data.objects.new('Plane.002', me_plane_002)
ob_lamp = bpy.data.objects.new('Lamp', light_spot)
ob_camera = bpy.data.objects.new('Camera', cam_camera)

# ---- transforms, parenting, visibility, modifiers, constraints
ob_cube.location = (0.0, 0.0, 5.0)
ob_cube.scale = (5.0, 25.0, 5.0)
ob_cube.lock_rotations_4d = False
ob_cube.empty_display_type = 'ARROWS'
ob_cube.lineart.crease_threshold = 0.0
ob_lamp_001.location = (6.65, -48.4, 16.04)
ob_lamp_001.rotation_euler = (0.6503, 0.05522, 1.866)
ob_lamp_001.lock_rotations_4d = False
ob_lamp_001.empty_display_type = 'ARROWS'
ob_lamp_001.color = (0.0, 0.0, 0.0, 0.0)
ob_lamp_001.lineart.crease_threshold = 0.0
ob_plane_002.location = (0.0, 46.47, 21.29)
ob_plane_002.lock_rotations_4d = False
ob_plane_002.empty_display_type = 'ARROWS'
ob_plane_002.lineart.crease_threshold = 0.0
ob_lamp.location = (1.696, 7.822, -3.438)
ob_lamp.rotation_euler = (0.6503, 0.05522, 1.866)
ob_lamp.lock_rotations_4d = False
ob_lamp.empty_display_type = 'ARROWS'
ob_lamp.color = (0.0, 0.0, 0.0, 0.0)
ob_lamp.lineart.crease_threshold = 0.0
ob_camera.location = (38.1, -42.25, 19.0)
ob_camera.rotation_euler = (1.109, 0.01082, 0.8149)
ob_camera.lock_rotations_4d = False
ob_camera.empty_display_type = 'ARROWS'
ob_camera.color = (0.0, 0.0, 0.0, 0.0)
ob_camera.display_type = 'WIRE'
ob_camera.lineart.crease_threshold = 0.0

# ---- collection membership
col_collection_1.objects.link(ob_cube)
col_collection_1.objects.link(ob_lamp_001)
col_collection_1.objects.link(ob_plane_002)
col_collection_1.objects.link(ob_lamp)
col_collection_1.objects.link(ob_camera)

# ---- scene / render settings (as saved in the file)
scene.camera = ob_camera
scene.frame_start = 1; scene.frame_end = 250; scene.frame_set(1)
scene.render.engine = 'BLENDER_EEVEE_NEXT'
scene.render.image_settings.file_format = 'JPEG'
scene.render.image_settings.color_mode = 'RGB'
scene.render.image_settings.compression = 90
scene.render.resolution_x = 800
scene.render.resolution_y = 600
scene.render.pixel_aspect_x = 100.0
scene.render.pixel_aspect_y = 100.0
scene.render.fps = 25
scene.render.dither_intensity = 0.0
scene.render.use_compositing = False
scene.render.use_sequencer = False
scene.render.bake_margin = 2
scene.render.bake_bias = 0.0
scene.render.use_stamp_time = False
scene.render.use_stamp_date = False
scene.render.use_stamp_frame = False
scene.render.use_stamp_camera = False
scene.render.use_stamp_scene = False
scene.render.use_stamp_filename = False
scene.render.use_stamp_render_time = False
scene.render.stamp_font_size = 0
scene.cycles.use_denoising = False
scene.cycles.samples = 10
scene.cycles.sampling_pattern = 'TABULATED_SOBOL'
scene.cycles.light_sampling_threshold = 0.0
scene.cycles.use_adaptive_sampling = False
scene.cycles.use_light_tree = False
scene.cycles.blur_glossy = 0.0
scene.cycles.volume_bounces = 1
scene.cycles.pixel_filter_type = 'GAUSSIAN'
scene.cycles.sample_clamp_indirect = 0.0
scene.view_settings.view_transform = 'Raw'
bpy.context.view_layer.update()
